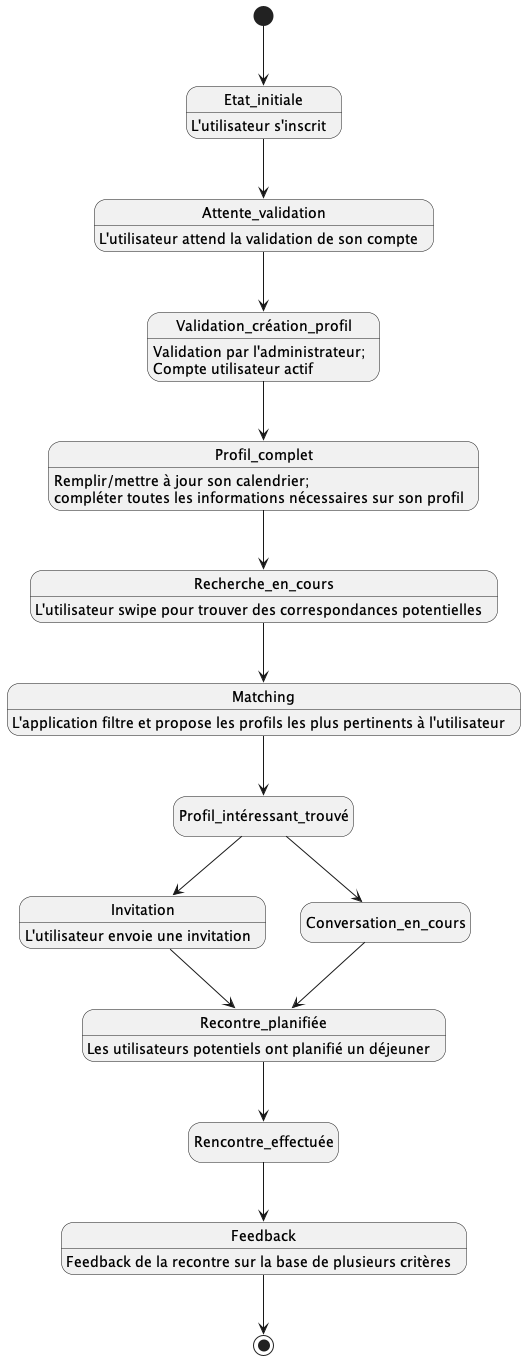

The diagram above was rendered by PlantUML. Its source (embedded in the PNG):
@startuml etat
hide empty description
[*] --> Etat_initiale
Etat_initiale --> Attente_validation
Etat_initiale : L'utilisateur s'inscrit
Attente_validation --> Validation_création_profil
Attente_validation : L'utilisateur attend la validation de son compte
Validation_création_profil --> Profil_complet
Validation_création_profil : Validation par l'administrateur;
Validation_création_profil : Compte utilisateur actif
Profil_complet --> Recherche_en_cours
Profil_complet : Remplir/mettre à jour son calendrier;
Profil_complet : compléter toutes les informations nécessaires sur son profil
Recherche_en_cours --> Matching
Recherche_en_cours : L'utilisateur swipe pour trouver des correspondances potentielles
Matching --> Profil_intéressant_trouvé
Matching : L'application filtre et propose les profils les plus pertinents à l'utilisateur
Profil_intéressant_trouvé --> Invitation
Profil_intéressant_trouvé --> Conversation_en_cours
Invitation --> Recontre_planifiée
Invitation : L'utilisateur envoie une invitation
Conversation_en_cours --> Recontre_planifiée
Recontre_planifiée --> Rencontre_effectuée
Recontre_planifiée : Les utilisateurs potentiels ont planifié un déjeuner
Rencontre_effectuée --> Feedback
Feedback --> [*]
Feedback : Feedback de la recontre sur la base de plusieurs critères
@enduml